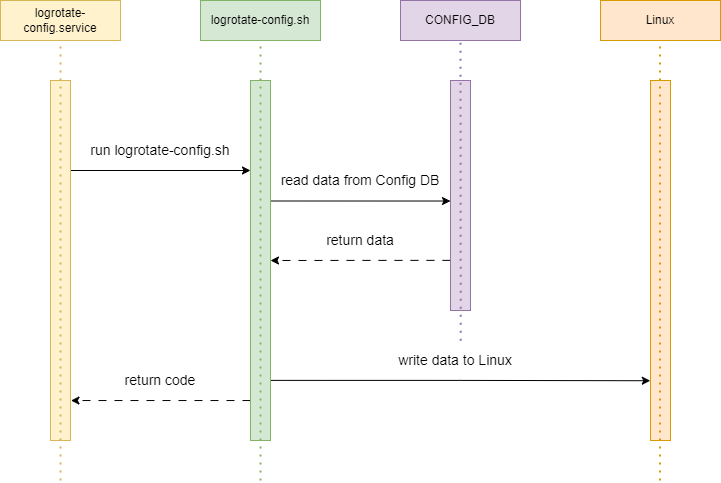

The diagram above was exported from draw.io. Its source (the exported page's mxGraphModel, read from the mxfile embedded in the PNG):
<mxGraphModel dx="1434" dy="746" grid="1" gridSize="10" guides="1" tooltips="1" connect="1" arrows="1" fold="1" page="1" pageScale="1" pageWidth="827" pageHeight="1169" math="0" shadow="0">
  <root>
    <mxCell id="0" />
    <mxCell id="1" parent="0" />
    <mxCell id="8L5ov-MZamthG0aURKoh-16" style="edgeStyle=orthogonalEdgeStyle;rounded=0;orthogonalLoop=1;jettySize=auto;html=1;exitX=0;exitY=0.889;exitDx=0;exitDy=0;dashed=1;dashPattern=8 8;exitPerimeter=0;entryX=1.022;entryY=0.889;entryDx=0;entryDy=0;entryPerimeter=0;" edge="1" parent="1" source="8L5ov-MZamthG0aURKoh-14" target="8L5ov-MZamthG0aURKoh-9">
      <mxGeometry relative="1" as="geometry">
        <Array as="points" />
      </mxGeometry>
    </mxCell>
    <mxCell id="8L5ov-MZamthG0aURKoh-17" style="edgeStyle=orthogonalEdgeStyle;rounded=0;orthogonalLoop=1;jettySize=auto;html=1;exitX=1.016;exitY=0.333;exitDx=0;exitDy=0;entryX=0;entryY=0.524;entryDx=0;entryDy=0;exitPerimeter=0;entryPerimeter=0;" edge="1" parent="1" source="8L5ov-MZamthG0aURKoh-14" target="8L5ov-MZamthG0aURKoh-12">
      <mxGeometry relative="1" as="geometry">
        <Array as="points">
          <mxPoint x="530" y="560" />
        </Array>
      </mxGeometry>
    </mxCell>
    <mxCell id="8L5ov-MZamthG0aURKoh-19" style="edgeStyle=orthogonalEdgeStyle;rounded=0;orthogonalLoop=1;jettySize=auto;html=1;exitX=0.982;exitY=0.833;exitDx=0;exitDy=0;entryX=-0.011;entryY=0.834;entryDx=0;entryDy=0;exitPerimeter=0;entryPerimeter=0;" edge="1" parent="1" source="8L5ov-MZamthG0aURKoh-14" target="8L5ov-MZamthG0aURKoh-10">
      <mxGeometry relative="1" as="geometry" />
    </mxCell>
    <mxCell id="8L5ov-MZamthG0aURKoh-14" value="" style="rounded=0;whiteSpace=wrap;html=1;fillColor=#d5e8d4;strokeColor=#82b366;" vertex="1" parent="1">
      <mxGeometry x="330" y="440" width="20" height="360" as="geometry" />
    </mxCell>
    <mxCell id="8L5ov-MZamthG0aURKoh-18" style="edgeStyle=orthogonalEdgeStyle;rounded=0;orthogonalLoop=1;jettySize=auto;html=1;exitX=-0.002;exitY=0.782;exitDx=0;exitDy=0;entryX=1;entryY=0.5;entryDx=0;entryDy=0;dashed=1;dashPattern=8 8;exitPerimeter=0;" edge="1" parent="1" source="8L5ov-MZamthG0aURKoh-12" target="8L5ov-MZamthG0aURKoh-14">
      <mxGeometry relative="1" as="geometry" />
    </mxCell>
    <mxCell id="8L5ov-MZamthG0aURKoh-12" value="" style="rounded=0;whiteSpace=wrap;html=1;fillColor=#e1d5e7;strokeColor=#9673a6;" vertex="1" parent="1">
      <mxGeometry x="530" y="440" width="20" height="230" as="geometry" />
    </mxCell>
    <mxCell id="8L5ov-MZamthG0aURKoh-10" value="" style="rounded=0;whiteSpace=wrap;html=1;fillColor=#ffe6cc;strokeColor=#d79b00;" vertex="1" parent="1">
      <mxGeometry x="730" y="440" width="20" height="360" as="geometry" />
    </mxCell>
    <mxCell id="8L5ov-MZamthG0aURKoh-15" style="edgeStyle=orthogonalEdgeStyle;rounded=0;orthogonalLoop=1;jettySize=auto;html=1;exitX=1;exitY=0.25;exitDx=0;exitDy=0;entryX=0;entryY=0.25;entryDx=0;entryDy=0;" edge="1" parent="1" source="8L5ov-MZamthG0aURKoh-9" target="8L5ov-MZamthG0aURKoh-14">
      <mxGeometry relative="1" as="geometry" />
    </mxCell>
    <mxCell id="8L5ov-MZamthG0aURKoh-9" value="" style="rounded=0;whiteSpace=wrap;html=1;fillColor=#fff2cc;strokeColor=#d6b656;" vertex="1" parent="1">
      <mxGeometry x="130" y="440" width="20" height="360" as="geometry" />
    </mxCell>
    <mxCell id="8L5ov-MZamthG0aURKoh-1" value="logrotate-config.service" style="rounded=0;whiteSpace=wrap;html=1;fillColor=#fff2cc;strokeColor=#d6b656;" vertex="1" parent="1">
      <mxGeometry x="80" y="360" width="120" height="40" as="geometry" />
    </mxCell>
    <mxCell id="8L5ov-MZamthG0aURKoh-2" value="logrotate-config.sh" style="rounded=0;whiteSpace=wrap;html=1;fillColor=#d5e8d4;strokeColor=#82b366;" vertex="1" parent="1">
      <mxGeometry x="280" y="360" width="120" height="40" as="geometry" />
    </mxCell>
    <mxCell id="8L5ov-MZamthG0aURKoh-3" value="CONFIG_DB" style="rounded=0;whiteSpace=wrap;html=1;fillColor=#e1d5e7;strokeColor=#9673a6;" vertex="1" parent="1">
      <mxGeometry x="480" y="360" width="120" height="40" as="geometry" />
    </mxCell>
    <mxCell id="8L5ov-MZamthG0aURKoh-4" value="Linux" style="rounded=0;whiteSpace=wrap;html=1;fillColor=#ffe6cc;strokeColor=#d79b00;" vertex="1" parent="1">
      <mxGeometry x="680" y="360" width="120" height="40" as="geometry" />
    </mxCell>
    <mxCell id="8L5ov-MZamthG0aURKoh-5" value="" style="endArrow=none;dashed=1;html=1;dashPattern=1 3;strokeWidth=2;rounded=0;entryX=0.5;entryY=1;entryDx=0;entryDy=0;fillColor=#fff2cc;strokeColor=#d6b656;" edge="1" parent="1" target="8L5ov-MZamthG0aURKoh-1">
      <mxGeometry width="50" height="50" relative="1" as="geometry">
        <mxPoint x="140" y="840" as="sourcePoint" />
        <mxPoint x="440" y="560" as="targetPoint" />
      </mxGeometry>
    </mxCell>
    <mxCell id="8L5ov-MZamthG0aURKoh-6" value="" style="endArrow=none;dashed=1;html=1;dashPattern=1 3;strokeWidth=2;rounded=0;entryX=0.5;entryY=1;entryDx=0;entryDy=0;fillColor=#d5e8d4;strokeColor=#82b366;" edge="1" parent="1" target="8L5ov-MZamthG0aURKoh-2">
      <mxGeometry width="50" height="50" relative="1" as="geometry">
        <mxPoint x="340" y="840" as="sourcePoint" />
        <mxPoint x="339.5" y="410" as="targetPoint" />
      </mxGeometry>
    </mxCell>
    <mxCell id="8L5ov-MZamthG0aURKoh-7" value="" style="endArrow=none;dashed=1;html=1;dashPattern=1 3;strokeWidth=2;rounded=0;entryX=0.5;entryY=1;entryDx=0;entryDy=0;fillColor=#e1d5e7;strokeColor=#9673a6;exitX=0.525;exitY=0.006;exitDx=0;exitDy=0;exitPerimeter=0;" edge="1" parent="1" source="8L5ov-MZamthG0aURKoh-24" target="8L5ov-MZamthG0aURKoh-3">
      <mxGeometry width="50" height="50" relative="1" as="geometry">
        <mxPoint x="540" y="690" as="sourcePoint" />
        <mxPoint x="550" y="400" as="targetPoint" />
      </mxGeometry>
    </mxCell>
    <mxCell id="8L5ov-MZamthG0aURKoh-8" value="" style="endArrow=none;dashed=1;html=1;dashPattern=1 3;strokeWidth=2;rounded=0;entryX=0.5;entryY=1;entryDx=0;entryDy=0;fillColor=#ffe6cc;strokeColor=#d79b00;" edge="1" parent="1">
      <mxGeometry width="50" height="50" relative="1" as="geometry">
        <mxPoint x="739.5" y="840" as="sourcePoint" />
        <mxPoint x="739.5" y="400" as="targetPoint" />
      </mxGeometry>
    </mxCell>
    <mxCell id="8L5ov-MZamthG0aURKoh-20" value="&lt;font style=&quot;font-size: 14px;&quot;&gt;run logrotate-config.sh&lt;/font&gt;" style="text;html=1;strokeColor=none;fillColor=none;align=center;verticalAlign=middle;whiteSpace=wrap;rounded=0;" vertex="1" parent="1">
      <mxGeometry x="150" y="490" width="180" height="40" as="geometry" />
    </mxCell>
    <mxCell id="8L5ov-MZamthG0aURKoh-21" value="&lt;font style=&quot;font-size: 14px;&quot;&gt;return code&lt;/font&gt;" style="text;html=1;strokeColor=none;fillColor=none;align=center;verticalAlign=middle;whiteSpace=wrap;rounded=0;" vertex="1" parent="1">
      <mxGeometry x="150" y="720" width="180" height="40" as="geometry" />
    </mxCell>
    <mxCell id="8L5ov-MZamthG0aURKoh-22" value="&lt;font style=&quot;font-size: 14px;&quot;&gt;return data&lt;/font&gt;" style="text;html=1;strokeColor=none;fillColor=none;align=center;verticalAlign=middle;whiteSpace=wrap;rounded=0;" vertex="1" parent="1">
      <mxGeometry x="350" y="580" width="180" height="40" as="geometry" />
    </mxCell>
    <mxCell id="8L5ov-MZamthG0aURKoh-23" value="&lt;font style=&quot;font-size: 14px;&quot;&gt;read data from Config DB&lt;/font&gt;" style="text;html=1;strokeColor=none;fillColor=none;align=center;verticalAlign=middle;whiteSpace=wrap;rounded=0;" vertex="1" parent="1">
      <mxGeometry x="350" y="520" width="180" height="40" as="geometry" />
    </mxCell>
    <mxCell id="8L5ov-MZamthG0aURKoh-24" value="&lt;font style=&quot;font-size: 14px;&quot;&gt;write data to Linux&lt;/font&gt;" style="text;html=1;strokeColor=none;fillColor=none;align=center;verticalAlign=middle;whiteSpace=wrap;rounded=0;" vertex="1" parent="1">
      <mxGeometry x="430" y="700" width="210" height="40" as="geometry" />
    </mxCell>
  </root>
</mxGraphModel>